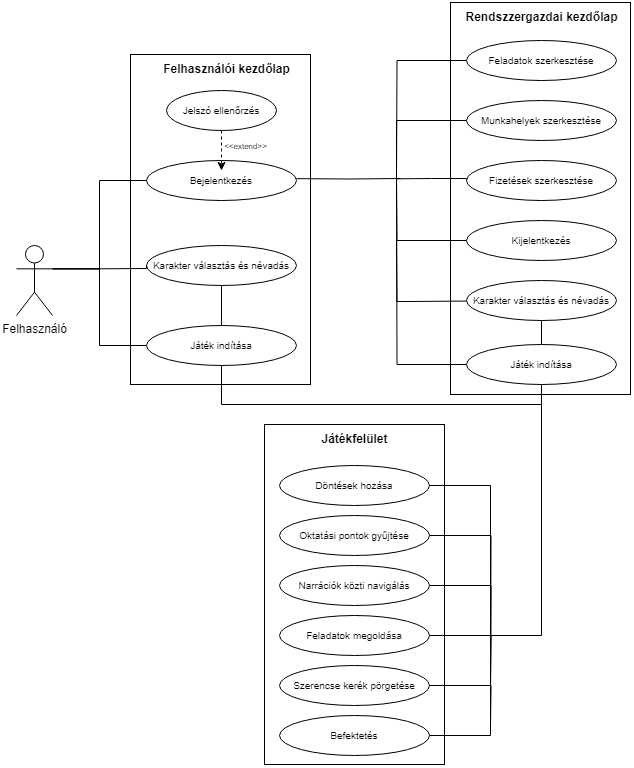

The diagram above was exported from draw.io. Its source (the exported page's mxGraphModel, read from the mxfile embedded in the PNG):
<mxGraphModel dx="1195" dy="589" grid="1" gridSize="10" guides="1" tooltips="1" connect="1" arrows="1" fold="1" page="1" pageScale="1" pageWidth="827" pageHeight="1169" math="0" shadow="0">
  <root>
    <mxCell id="WIyWlLk6GJQsqaUBKTNV-0" />
    <mxCell id="WIyWlLk6GJQsqaUBKTNV-1" parent="WIyWlLk6GJQsqaUBKTNV-0" />
    <mxCell id="USM2lQtCGe4YNqc6U2XC-5" value="&lt;font style=&quot;font-size: 10px;&quot;&gt;Bejelentkezés&lt;/font&gt;" style="ellipse;whiteSpace=wrap;html=1;" parent="WIyWlLk6GJQsqaUBKTNV-1" vertex="1">
      <mxGeometry x="206" y="186" width="150" height="40" as="geometry" />
    </mxCell>
    <mxCell id="USM2lQtCGe4YNqc6U2XC-15" value="" style="edgeStyle=orthogonalEdgeStyle;rounded=0;orthogonalLoop=1;jettySize=auto;html=1;jumpSize=8;endArrow=none;endFill=0;" parent="WIyWlLk6GJQsqaUBKTNV-1" source="USM2lQtCGe4YNqc6U2XC-6" target="USM2lQtCGe4YNqc6U2XC-7" edge="1">
      <mxGeometry relative="1" as="geometry" />
    </mxCell>
    <mxCell id="USM2lQtCGe4YNqc6U2XC-6" value="&lt;font style=&quot;font-size: 10px;&quot;&gt;Karakter választás és névadás&lt;/font&gt;" style="ellipse;whiteSpace=wrap;html=1;" parent="WIyWlLk6GJQsqaUBKTNV-1" vertex="1">
      <mxGeometry x="206" y="271" width="150" height="40" as="geometry" />
    </mxCell>
    <mxCell id="USM2lQtCGe4YNqc6U2XC-46" style="edgeStyle=orthogonalEdgeStyle;rounded=0;orthogonalLoop=1;jettySize=auto;html=1;exitX=0;exitY=0.5;exitDx=0;exitDy=0;entryX=1;entryY=0.3333333333333333;entryDx=0;entryDy=0;entryPerimeter=0;endArrow=none;endFill=0;" parent="WIyWlLk6GJQsqaUBKTNV-1" source="USM2lQtCGe4YNqc6U2XC-7" target="USM2lQtCGe4YNqc6U2XC-29" edge="1">
      <mxGeometry relative="1" as="geometry">
        <mxPoint x="116" y="296" as="targetPoint" />
      </mxGeometry>
    </mxCell>
    <mxCell id="USM2lQtCGe4YNqc6U2XC-7" value="&lt;font style=&quot;font-size: 10px;&quot;&gt;Játék indítása&lt;/font&gt;" style="ellipse;whiteSpace=wrap;html=1;" parent="WIyWlLk6GJQsqaUBKTNV-1" vertex="1">
      <mxGeometry x="206" y="351" width="150" height="40" as="geometry" />
    </mxCell>
    <mxCell id="USM2lQtCGe4YNqc6U2XC-8" style="edgeStyle=orthogonalEdgeStyle;rounded=0;orthogonalLoop=1;jettySize=auto;html=1;exitX=0.5;exitY=1;exitDx=0;exitDy=0;" parent="WIyWlLk6GJQsqaUBKTNV-1" source="USM2lQtCGe4YNqc6U2XC-6" target="USM2lQtCGe4YNqc6U2XC-6" edge="1">
      <mxGeometry relative="1" as="geometry" />
    </mxCell>
    <mxCell id="USM2lQtCGe4YNqc6U2XC-9" value="&lt;font style=&quot;font-size: 10px;&quot;&gt;Munkahelyek szerkesztése&lt;/font&gt;" style="ellipse;whiteSpace=wrap;html=1;" parent="WIyWlLk6GJQsqaUBKTNV-1" vertex="1">
      <mxGeometry x="526" y="126" width="150" height="40" as="geometry" />
    </mxCell>
    <mxCell id="USM2lQtCGe4YNqc6U2XC-50" style="edgeStyle=orthogonalEdgeStyle;rounded=0;orthogonalLoop=1;jettySize=auto;html=1;exitX=0;exitY=0.5;exitDx=0;exitDy=0;entryX=1;entryY=0.3333333333333333;entryDx=0;entryDy=0;entryPerimeter=0;endArrow=none;endFill=0;" parent="WIyWlLk6GJQsqaUBKTNV-1" source="USM2lQtCGe4YNqc6U2XC-10" edge="1">
      <mxGeometry relative="1" as="geometry">
        <Array as="points">
          <mxPoint x="526" y="204" />
          <mxPoint x="491" y="204" />
        </Array>
        <mxPoint x="456" y="204.33333333333337" as="targetPoint" />
      </mxGeometry>
    </mxCell>
    <mxCell id="USM2lQtCGe4YNqc6U2XC-10" value="&lt;font style=&quot;font-size: 10px;&quot;&gt;Fizetések szerkesztése&lt;/font&gt;" style="ellipse;whiteSpace=wrap;html=1;" parent="WIyWlLk6GJQsqaUBKTNV-1" vertex="1">
      <mxGeometry x="526" y="186" width="150" height="40" as="geometry" />
    </mxCell>
    <mxCell id="USM2lQtCGe4YNqc6U2XC-48" style="edgeStyle=orthogonalEdgeStyle;rounded=0;orthogonalLoop=1;jettySize=auto;html=1;exitX=0;exitY=0.5;exitDx=0;exitDy=0;endArrow=none;endFill=0;entryX=1;entryY=0.3333333333333333;entryDx=0;entryDy=0;entryPerimeter=0;" parent="WIyWlLk6GJQsqaUBKTNV-1" source="USM2lQtCGe4YNqc6U2XC-11" edge="1">
      <mxGeometry relative="1" as="geometry">
        <mxPoint x="456" y="204.33333333333337" as="targetPoint" />
      </mxGeometry>
    </mxCell>
    <mxCell id="USM2lQtCGe4YNqc6U2XC-11" value="&lt;font style=&quot;font-size: 10px;&quot;&gt;Feladatok szerkesztése&lt;/font&gt;" style="ellipse;whiteSpace=wrap;html=1;" parent="WIyWlLk6GJQsqaUBKTNV-1" vertex="1">
      <mxGeometry x="526" y="66" width="150" height="40" as="geometry" />
    </mxCell>
    <mxCell id="USM2lQtCGe4YNqc6U2XC-47" style="edgeStyle=orthogonalEdgeStyle;rounded=0;orthogonalLoop=1;jettySize=auto;html=1;endArrow=none;endFill=0;entryX=0;entryY=0.5;entryDx=0;entryDy=0;" parent="WIyWlLk6GJQsqaUBKTNV-1" target="USM2lQtCGe4YNqc6U2XC-9" edge="1">
      <mxGeometry relative="1" as="geometry">
        <mxPoint x="496" y="136" as="targetPoint" />
        <Array as="points">
          <mxPoint x="456" y="146" />
        </Array>
        <mxPoint x="456" y="204" as="sourcePoint" />
      </mxGeometry>
    </mxCell>
    <mxCell id="USM2lQtCGe4YNqc6U2XC-53" style="edgeStyle=orthogonalEdgeStyle;rounded=0;orthogonalLoop=1;jettySize=auto;html=1;entryX=0.993;entryY=0.454;entryDx=0;entryDy=0;entryPerimeter=0;endArrow=none;endFill=0;" parent="WIyWlLk6GJQsqaUBKTNV-1" edge="1">
      <mxGeometry relative="1" as="geometry">
        <mxPoint x="460" y="204" as="sourcePoint" />
        <mxPoint x="355.95000000000005" y="204.15999999999997" as="targetPoint" />
      </mxGeometry>
    </mxCell>
    <mxCell id="USM2lQtCGe4YNqc6U2XC-44" style="edgeStyle=orthogonalEdgeStyle;rounded=0;orthogonalLoop=1;jettySize=auto;html=1;exitX=1;exitY=0.3333333333333333;exitDx=0;exitDy=0;exitPerimeter=0;entryX=0;entryY=0.5;entryDx=0;entryDy=0;endArrow=none;endFill=0;" parent="WIyWlLk6GJQsqaUBKTNV-1" source="USM2lQtCGe4YNqc6U2XC-29" target="USM2lQtCGe4YNqc6U2XC-5" edge="1">
      <mxGeometry relative="1" as="geometry" />
    </mxCell>
    <mxCell id="USM2lQtCGe4YNqc6U2XC-45" style="edgeStyle=orthogonalEdgeStyle;rounded=0;orthogonalLoop=1;jettySize=auto;html=1;entryX=0;entryY=0.5;entryDx=0;entryDy=0;exitX=1;exitY=0.3333333333333333;exitDx=0;exitDy=0;exitPerimeter=0;endArrow=none;endFill=0;" parent="WIyWlLk6GJQsqaUBKTNV-1" source="USM2lQtCGe4YNqc6U2XC-29" target="USM2lQtCGe4YNqc6U2XC-6" edge="1">
      <mxGeometry relative="1" as="geometry">
        <mxPoint x="116" y="306" as="sourcePoint" />
        <Array as="points">
          <mxPoint x="159" y="294" />
          <mxPoint x="206" y="294" />
        </Array>
      </mxGeometry>
    </mxCell>
    <mxCell id="USM2lQtCGe4YNqc6U2XC-29" value="Felhasználó" style="shape=umlActor;verticalLabelPosition=bottom;verticalAlign=top;html=1;outlineConnect=0;" parent="WIyWlLk6GJQsqaUBKTNV-1" vertex="1">
      <mxGeometry x="76" y="271" width="36" height="70" as="geometry" />
    </mxCell>
    <mxCell id="USM2lQtCGe4YNqc6U2XC-38" style="edgeStyle=orthogonalEdgeStyle;rounded=0;orthogonalLoop=1;jettySize=auto;html=1;exitX=0.5;exitY=1;exitDx=0;exitDy=0;dashed=1;" parent="WIyWlLk6GJQsqaUBKTNV-1" source="USM2lQtCGe4YNqc6U2XC-36" edge="1">
      <mxGeometry relative="1" as="geometry">
        <mxPoint x="281" y="196" as="targetPoint" />
        <Array as="points">
          <mxPoint x="281" y="176" />
          <mxPoint x="281" y="176" />
        </Array>
      </mxGeometry>
    </mxCell>
    <mxCell id="USM2lQtCGe4YNqc6U2XC-36" value="&lt;font style=&quot;font-size: 10px;&quot;&gt;Jelszó ellenőrzés&lt;/font&gt;" style="ellipse;whiteSpace=wrap;html=1;" parent="WIyWlLk6GJQsqaUBKTNV-1" vertex="1">
      <mxGeometry x="226" y="116" width="110" height="40" as="geometry" />
    </mxCell>
    <mxCell id="USM2lQtCGe4YNqc6U2XC-41" value="&lt;font style=&quot;font-size: 8px;&quot;&gt;&amp;lt;&amp;lt;extend&amp;gt;&amp;gt;&lt;/font&gt;" style="edgeLabel;html=1;align=center;verticalAlign=middle;resizable=0;points=[];" parent="WIyWlLk6GJQsqaUBKTNV-1" vertex="1" connectable="0">
      <mxGeometry x="306" y="180.9980952380953" as="geometry">
        <mxPoint x="-1" y="-10" as="offset" />
      </mxGeometry>
    </mxCell>
    <mxCell id="USM2lQtCGe4YNqc6U2XC-60" style="edgeStyle=orthogonalEdgeStyle;rounded=0;orthogonalLoop=1;jettySize=auto;html=1;exitX=0;exitY=0.5;exitDx=0;exitDy=0;entryX=1;entryY=0.3333333333333333;entryDx=0;entryDy=0;entryPerimeter=0;endArrow=none;endFill=0;" parent="WIyWlLk6GJQsqaUBKTNV-1" source="USM2lQtCGe4YNqc6U2XC-54" edge="1">
      <mxGeometry relative="1" as="geometry">
        <mxPoint x="456" y="204.33333333333337" as="targetPoint" />
      </mxGeometry>
    </mxCell>
    <mxCell id="USM2lQtCGe4YNqc6U2XC-54" value="&lt;font style=&quot;font-size: 10px;&quot;&gt;Kijelentkezés&lt;/font&gt;" style="ellipse;whiteSpace=wrap;html=1;" parent="WIyWlLk6GJQsqaUBKTNV-1" vertex="1">
      <mxGeometry x="526" y="246" width="150" height="40" as="geometry" />
    </mxCell>
    <mxCell id="USM2lQtCGe4YNqc6U2XC-70" value="" style="edgeStyle=orthogonalEdgeStyle;rounded=0;orthogonalLoop=1;jettySize=auto;html=1;endArrow=none;endFill=0;" parent="WIyWlLk6GJQsqaUBKTNV-1" source="USM2lQtCGe4YNqc6U2XC-55" target="USM2lQtCGe4YNqc6U2XC-56" edge="1">
      <mxGeometry relative="1" as="geometry" />
    </mxCell>
    <mxCell id="USM2lQtCGe4YNqc6U2XC-55" value="&lt;font style=&quot;font-size: 10px;&quot;&gt;Karakter választás és névadás&lt;/font&gt;" style="ellipse;whiteSpace=wrap;html=1;" parent="WIyWlLk6GJQsqaUBKTNV-1" vertex="1">
      <mxGeometry x="526" y="306" width="150" height="40" as="geometry" />
    </mxCell>
    <mxCell id="USM2lQtCGe4YNqc6U2XC-57" style="edgeStyle=orthogonalEdgeStyle;rounded=0;orthogonalLoop=1;jettySize=auto;html=1;exitX=0;exitY=0.5;exitDx=0;exitDy=0;entryX=1;entryY=0.3333333333333333;entryDx=0;entryDy=0;entryPerimeter=0;endArrow=none;endFill=0;" parent="WIyWlLk6GJQsqaUBKTNV-1" source="USM2lQtCGe4YNqc6U2XC-56" edge="1">
      <mxGeometry relative="1" as="geometry">
        <mxPoint x="456" y="204.33333333333337" as="targetPoint" />
      </mxGeometry>
    </mxCell>
    <mxCell id="USM2lQtCGe4YNqc6U2XC-90" style="edgeStyle=orthogonalEdgeStyle;rounded=0;orthogonalLoop=1;jettySize=auto;html=1;exitX=0.5;exitY=1;exitDx=0;exitDy=0;entryX=1;entryY=0.5;entryDx=0;entryDy=0;endArrow=none;endFill=0;" parent="WIyWlLk6GJQsqaUBKTNV-1" source="USM2lQtCGe4YNqc6U2XC-56" target="USM2lQtCGe4YNqc6U2XC-76" edge="1">
      <mxGeometry relative="1" as="geometry" />
    </mxCell>
    <mxCell id="USM2lQtCGe4YNqc6U2XC-93" style="edgeStyle=orthogonalEdgeStyle;rounded=0;orthogonalLoop=1;jettySize=auto;html=1;entryX=0.5;entryY=1;entryDx=0;entryDy=0;endArrow=none;endFill=0;" parent="WIyWlLk6GJQsqaUBKTNV-1" source="USM2lQtCGe4YNqc6U2XC-56" target="USM2lQtCGe4YNqc6U2XC-7" edge="1">
      <mxGeometry relative="1" as="geometry">
        <Array as="points">
          <mxPoint x="601" y="430" />
          <mxPoint x="281" y="430" />
        </Array>
      </mxGeometry>
    </mxCell>
    <mxCell id="USM2lQtCGe4YNqc6U2XC-56" value="&lt;font style=&quot;font-size: 10px;&quot;&gt;Játék indítása&lt;/font&gt;" style="ellipse;whiteSpace=wrap;html=1;" parent="WIyWlLk6GJQsqaUBKTNV-1" vertex="1">
      <mxGeometry x="526" y="370" width="150" height="40" as="geometry" />
    </mxCell>
    <mxCell id="USM2lQtCGe4YNqc6U2XC-66" value="&lt;b&gt;Rendszzergazdai kezdőlap&lt;/b&gt;" style="text;html=1;align=center;verticalAlign=middle;resizable=0;points=[];autosize=1;strokeColor=none;fillColor=none;" parent="WIyWlLk6GJQsqaUBKTNV-1" vertex="1">
      <mxGeometry x="511" y="28" width="180" height="30" as="geometry" />
    </mxCell>
    <mxCell id="USM2lQtCGe4YNqc6U2XC-68" value="&lt;b&gt;Felhasználói kezdőlap&lt;/b&gt;" style="text;html=1;align=center;verticalAlign=middle;resizable=0;points=[];autosize=1;strokeColor=none;fillColor=none;" parent="WIyWlLk6GJQsqaUBKTNV-1" vertex="1">
      <mxGeometry x="211" y="80" width="150" height="30" as="geometry" />
    </mxCell>
    <mxCell id="USM2lQtCGe4YNqc6U2XC-85" style="edgeStyle=orthogonalEdgeStyle;rounded=0;orthogonalLoop=1;jettySize=auto;html=1;exitX=1;exitY=0.5;exitDx=0;exitDy=0;entryX=1;entryY=0.5;entryDx=0;entryDy=0;endArrow=none;endFill=0;" parent="WIyWlLk6GJQsqaUBKTNV-1" source="USM2lQtCGe4YNqc6U2XC-72" target="USM2lQtCGe4YNqc6U2XC-75" edge="1">
      <mxGeometry relative="1" as="geometry">
        <Array as="points">
          <mxPoint x="550" y="511" />
          <mxPoint x="550" y="761" />
        </Array>
      </mxGeometry>
    </mxCell>
    <mxCell id="USM2lQtCGe4YNqc6U2XC-72" value="&lt;font style=&quot;font-size: 10px;&quot;&gt;Döntések hozása&lt;/font&gt;" style="ellipse;whiteSpace=wrap;html=1;" parent="WIyWlLk6GJQsqaUBKTNV-1" vertex="1">
      <mxGeometry x="339" y="491" width="150" height="40" as="geometry" />
    </mxCell>
    <mxCell id="USM2lQtCGe4YNqc6U2XC-86" style="edgeStyle=orthogonalEdgeStyle;rounded=0;orthogonalLoop=1;jettySize=auto;html=1;exitX=1;exitY=0.5;exitDx=0;exitDy=0;endArrow=none;endFill=0;" parent="WIyWlLk6GJQsqaUBKTNV-1" source="USM2lQtCGe4YNqc6U2XC-73" edge="1">
      <mxGeometry relative="1" as="geometry">
        <mxPoint x="550" y="731" as="targetPoint" />
      </mxGeometry>
    </mxCell>
    <mxCell id="USM2lQtCGe4YNqc6U2XC-73" value="&lt;font style=&quot;font-size: 10px;&quot;&gt;Oktatási pontok gyűjtése&lt;/font&gt;" style="ellipse;whiteSpace=wrap;html=1;" parent="WIyWlLk6GJQsqaUBKTNV-1" vertex="1">
      <mxGeometry x="339" y="541" width="150" height="40" as="geometry" />
    </mxCell>
    <mxCell id="USM2lQtCGe4YNqc6U2XC-87" style="edgeStyle=orthogonalEdgeStyle;rounded=0;orthogonalLoop=1;jettySize=auto;html=1;exitX=1;exitY=0.5;exitDx=0;exitDy=0;endArrow=none;endFill=0;" parent="WIyWlLk6GJQsqaUBKTNV-1" source="USM2lQtCGe4YNqc6U2XC-74" edge="1">
      <mxGeometry relative="1" as="geometry">
        <mxPoint x="550" y="711" as="targetPoint" />
      </mxGeometry>
    </mxCell>
    <mxCell id="USM2lQtCGe4YNqc6U2XC-74" value="&lt;font style=&quot;font-size: 10px;&quot;&gt;Narrációk közti navigálás&lt;/font&gt;" style="ellipse;whiteSpace=wrap;html=1;" parent="WIyWlLk6GJQsqaUBKTNV-1" vertex="1">
      <mxGeometry x="339" y="591" width="150" height="40" as="geometry" />
    </mxCell>
    <mxCell id="USM2lQtCGe4YNqc6U2XC-75" value="&lt;font style=&quot;font-size: 10px;&quot;&gt;Befektetés&lt;/font&gt;" style="ellipse;whiteSpace=wrap;html=1;" parent="WIyWlLk6GJQsqaUBKTNV-1" vertex="1">
      <mxGeometry x="339" y="741" width="150" height="40" as="geometry" />
    </mxCell>
    <mxCell id="USM2lQtCGe4YNqc6U2XC-88" style="edgeStyle=orthogonalEdgeStyle;rounded=0;orthogonalLoop=1;jettySize=auto;html=1;exitX=1;exitY=0.5;exitDx=0;exitDy=0;endArrow=none;endFill=0;" parent="WIyWlLk6GJQsqaUBKTNV-1" source="USM2lQtCGe4YNqc6U2XC-76" edge="1">
      <mxGeometry relative="1" as="geometry">
        <mxPoint x="550" y="701" as="targetPoint" />
      </mxGeometry>
    </mxCell>
    <mxCell id="USM2lQtCGe4YNqc6U2XC-76" value="&lt;font style=&quot;font-size: 10px;&quot;&gt;Feladatok megoldása&lt;/font&gt;" style="ellipse;whiteSpace=wrap;html=1;" parent="WIyWlLk6GJQsqaUBKTNV-1" vertex="1">
      <mxGeometry x="339" y="641" width="150" height="40" as="geometry" />
    </mxCell>
    <mxCell id="USM2lQtCGe4YNqc6U2XC-89" style="edgeStyle=orthogonalEdgeStyle;rounded=0;orthogonalLoop=1;jettySize=auto;html=1;exitX=1;exitY=0.5;exitDx=0;exitDy=0;endArrow=none;endFill=0;" parent="WIyWlLk6GJQsqaUBKTNV-1" source="USM2lQtCGe4YNqc6U2XC-77" edge="1">
      <mxGeometry relative="1" as="geometry">
        <mxPoint x="550" y="751" as="targetPoint" />
      </mxGeometry>
    </mxCell>
    <mxCell id="USM2lQtCGe4YNqc6U2XC-77" value="&lt;font style=&quot;font-size: 10px;&quot;&gt;Szerencse kerék pörgetése&lt;/font&gt;" style="ellipse;whiteSpace=wrap;html=1;" parent="WIyWlLk6GJQsqaUBKTNV-1" vertex="1">
      <mxGeometry x="339" y="691" width="150" height="40" as="geometry" />
    </mxCell>
    <mxCell id="USM2lQtCGe4YNqc6U2XC-94" value="&lt;b&gt;Játékfelület&lt;/b&gt;" style="text;html=1;align=center;verticalAlign=middle;resizable=0;points=[];autosize=1;strokeColor=none;fillColor=none;" parent="WIyWlLk6GJQsqaUBKTNV-1" vertex="1">
      <mxGeometry x="369" y="450" width="90" height="30" as="geometry" />
    </mxCell>
    <mxCell id="USM2lQtCGe4YNqc6U2XC-95" value="" style="rounded=0;whiteSpace=wrap;html=1;fillColor=none;" parent="WIyWlLk6GJQsqaUBKTNV-1" vertex="1">
      <mxGeometry x="190" y="80" width="180" height="330" as="geometry" />
    </mxCell>
    <mxCell id="USM2lQtCGe4YNqc6U2XC-96" value="" style="rounded=0;whiteSpace=wrap;html=1;fillColor=none;" parent="WIyWlLk6GJQsqaUBKTNV-1" vertex="1">
      <mxGeometry x="510" y="28" width="180" height="392" as="geometry" />
    </mxCell>
    <mxCell id="USM2lQtCGe4YNqc6U2XC-97" value="" style="rounded=0;whiteSpace=wrap;html=1;fillColor=none;" parent="WIyWlLk6GJQsqaUBKTNV-1" vertex="1">
      <mxGeometry x="324" y="450" width="180" height="340" as="geometry" />
    </mxCell>
    <mxCell id="3hRHjXZG78TUbcF6PxkU-0" style="edgeStyle=orthogonalEdgeStyle;rounded=0;orthogonalLoop=1;jettySize=auto;html=1;exitX=0;exitY=0.5;exitDx=0;exitDy=0;entryX=1;entryY=0.3333333333333333;entryDx=0;entryDy=0;entryPerimeter=0;endArrow=none;endFill=0;" edge="1" parent="WIyWlLk6GJQsqaUBKTNV-1">
      <mxGeometry relative="1" as="geometry">
        <mxPoint x="526" y="326.57" as="sourcePoint" />
        <mxPoint x="456" y="264.90333333333336" as="targetPoint" />
      </mxGeometry>
    </mxCell>
  </root>
</mxGraphModel>